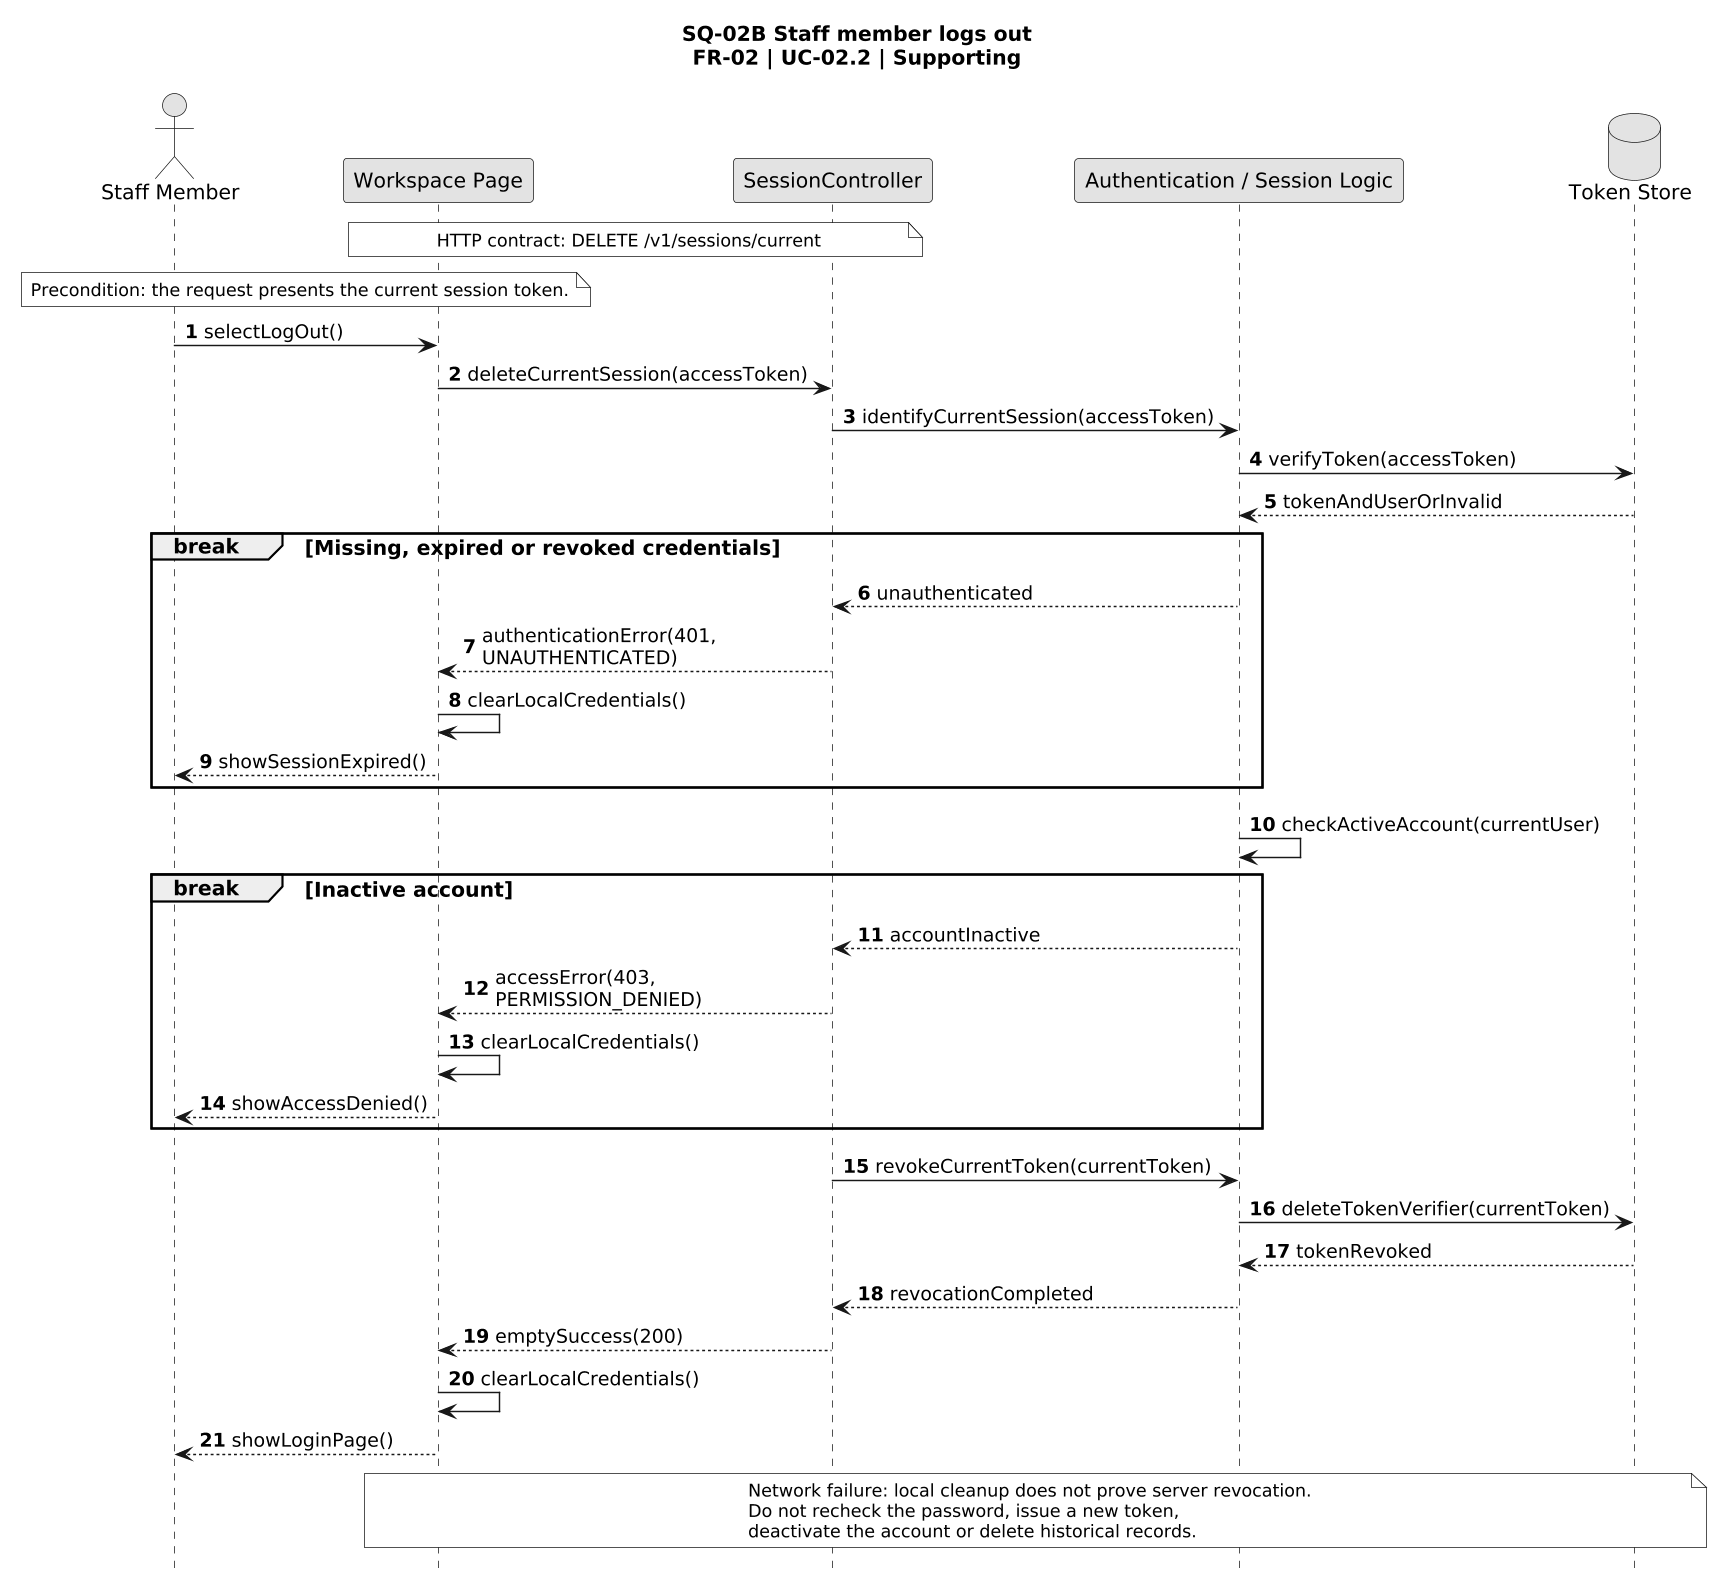

The diagram above was rendered by PlantUML. Its source (embedded in the PNG):
@startuml
title SQ-02B Staff member logs out\nFR-02 | UC-02.2 | Supporting
skinparam monochrome true
skinparam shadowing false
skinparam defaultFontName Arial
skinparam defaultFontSize 14
skinparam ArrowFontSize 13
skinparam noteFontSize 12
skinparam dpi 140
hide footbox
skinparam maxMessageSize 240
autonumber
actor "Staff Member" as Staff
participant "Workspace Page" as Client
participant SessionController as Ctrl
participant "Authentication / Session Logic" as Session
database "Token Store" as DB
note over Client, Ctrl
 HTTP contract: DELETE /v1/sessions/current
end note
note over Staff, Client
 Precondition: the request presents the current session token.
end note
Staff -> Client: selectLogOut()
Client -> Ctrl: deleteCurrentSession(accessToken)
Ctrl -> Session: identifyCurrentSession(accessToken)
Session -> DB: verifyToken(accessToken)
DB --> Session: tokenAndUserOrInvalid
break Missing, expired or revoked credentials
 Session --> Ctrl: unauthenticated
 Ctrl --> Client: authenticationError(401, UNAUTHENTICATED)
 Client -> Client: clearLocalCredentials()
 Client --> Staff: showSessionExpired()
end
Session -> Session: checkActiveAccount(currentUser)
break Inactive account
 Session --> Ctrl: accountInactive
 Ctrl --> Client: accessError(403, PERMISSION_DENIED)
 Client -> Client: clearLocalCredentials()
 Client --> Staff: showAccessDenied()
end
Ctrl -> Session: revokeCurrentToken(currentToken)
Session -> DB: deleteTokenVerifier(currentToken)
DB --> Session: tokenRevoked
Session --> Ctrl: revocationCompleted
Ctrl --> Client: emptySuccess(200)
Client -> Client: clearLocalCredentials()
Client --> Staff: showLoginPage()
note over Client, DB
 Network failure: local cleanup does not prove server revocation.
 Do not recheck the password, issue a new token,
 deactivate the account or delete historical records.
end note
@enduml